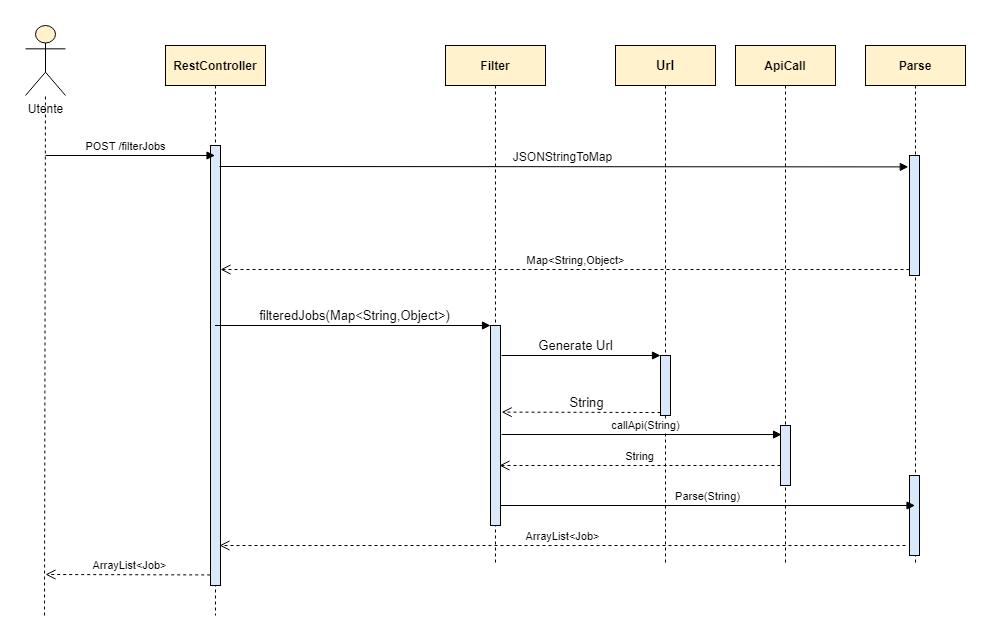

The diagram above was exported from draw.io. Its source (the exported page's mxGraphModel, read from the mxfile embedded in the PNG):
<mxGraphModel dx="1038" dy="547" grid="1" gridSize="10" guides="1" tooltips="1" connect="1" arrows="1" fold="1" page="1" pageScale="1" pageWidth="827" pageHeight="1169" math="0" shadow="0">
  <root>
    <mxCell id="0" />
    <mxCell id="1" parent="0" />
    <mxCell id="pWS-VGsN8kNXn94sueze-2" value="&lt;b&gt;RestController&lt;/b&gt;" style="shape=umlLifeline;perimeter=lifelinePerimeter;whiteSpace=wrap;html=1;container=1;collapsible=0;recursiveResize=0;outlineConnect=0;strokeColor=#000000;fillColor=#fff2cc;" parent="1" vertex="1">
      <mxGeometry x="240" y="80" width="100" height="570" as="geometry" />
    </mxCell>
    <mxCell id="pWS-VGsN8kNXn94sueze-14" value="" style="html=1;points=[];perimeter=orthogonalPerimeter;strokeColor=#000000;fillColor=#dae8fc;" parent="pWS-VGsN8kNXn94sueze-2" vertex="1">
      <mxGeometry x="45" y="100" width="10" height="440" as="geometry" />
    </mxCell>
    <mxCell id="pWS-VGsN8kNXn94sueze-3" value="&lt;b&gt;Parse&lt;/b&gt;" style="shape=umlLifeline;perimeter=lifelinePerimeter;whiteSpace=wrap;html=1;container=1;collapsible=0;recursiveResize=0;outlineConnect=0;strokeColor=#000000;fillColor=#fff2cc;" parent="1" vertex="1">
      <mxGeometry x="940" y="80" width="100" height="520" as="geometry" />
    </mxCell>
    <mxCell id="pWS-VGsN8kNXn94sueze-17" value="" style="html=1;points=[];perimeter=orthogonalPerimeter;strokeColor=#000000;fillColor=#dae8fc;" parent="pWS-VGsN8kNXn94sueze-3" vertex="1">
      <mxGeometry x="44" y="110" width="10" height="120" as="geometry" />
    </mxCell>
    <mxCell id="UqpbJTOM9A4iem80V56s-13" value="" style="html=1;points=[];perimeter=orthogonalPerimeter;strokeColor=#000000;fillColor=#dae8fc;" parent="pWS-VGsN8kNXn94sueze-3" vertex="1">
      <mxGeometry x="44" y="430" width="10" height="80" as="geometry" />
    </mxCell>
    <mxCell id="pWS-VGsN8kNXn94sueze-16" value="ArrayList&amp;lt;Job&amp;gt;" style="html=1;verticalAlign=bottom;endArrow=open;dashed=1;endSize=8;rounded=0;exitX=-0.029;exitY=0.976;exitDx=0;exitDy=0;exitPerimeter=0;" parent="1" source="pWS-VGsN8kNXn94sueze-14" edge="1">
      <mxGeometry x="-0.0106" relative="1" as="geometry">
        <mxPoint x="270" y="330" as="sourcePoint" />
        <mxPoint x="120" y="609" as="targetPoint" />
        <mxPoint as="offset" />
        <Array as="points" />
      </mxGeometry>
    </mxCell>
    <mxCell id="pWS-VGsN8kNXn94sueze-19" value="Map&amp;lt;String,Object&amp;gt;" style="html=1;verticalAlign=bottom;endArrow=open;dashed=1;endSize=8;exitX=0;exitY=0.95;rounded=0;" parent="1" source="pWS-VGsN8kNXn94sueze-17" edge="1">
      <mxGeometry x="-0.0309" relative="1" as="geometry">
        <mxPoint x="295" y="304" as="targetPoint" />
        <mxPoint as="offset" />
      </mxGeometry>
    </mxCell>
    <mxCell id="pWS-VGsN8kNXn94sueze-18" value="&lt;span style=&quot;font-size: 12px ; background-color: rgb(255 , 255 , 255)&quot;&gt;JSONStringToMap&lt;/span&gt;" style="html=1;verticalAlign=bottom;endArrow=block;rounded=0;entryX=-0.12;entryY=0.095;entryDx=0;entryDy=0;entryPerimeter=0;" parent="1" target="pWS-VGsN8kNXn94sueze-17" edge="1">
      <mxGeometry x="-0.0043" relative="1" as="geometry">
        <mxPoint x="294" y="201" as="sourcePoint" />
        <mxPoint as="offset" />
      </mxGeometry>
    </mxCell>
    <mxCell id="pWS-VGsN8kNXn94sueze-20" value="&lt;b&gt;Filter&lt;/b&gt;" style="shape=umlLifeline;perimeter=lifelinePerimeter;whiteSpace=wrap;html=1;container=1;collapsible=0;recursiveResize=0;outlineConnect=0;strokeColor=#000000;fillColor=#fff2cc;" parent="1" vertex="1">
      <mxGeometry x="520" y="80" width="100" height="520" as="geometry" />
    </mxCell>
    <mxCell id="pWS-VGsN8kNXn94sueze-21" value="" style="html=1;points=[];perimeter=orthogonalPerimeter;strokeColor=#000000;fillColor=#dae8fc;" parent="pWS-VGsN8kNXn94sueze-20" vertex="1">
      <mxGeometry x="45" y="280" width="10" height="200" as="geometry" />
    </mxCell>
    <mxCell id="UqpbJTOM9A4iem80V56s-14" value="Parse(String)" style="html=1;verticalAlign=bottom;endArrow=block;rounded=0;" parent="pWS-VGsN8kNXn94sueze-20" target="pWS-VGsN8kNXn94sueze-3" edge="1">
      <mxGeometry width="80" relative="1" as="geometry">
        <mxPoint x="55" y="460" as="sourcePoint" />
        <mxPoint x="140" y="460" as="targetPoint" />
      </mxGeometry>
    </mxCell>
    <mxCell id="pWS-VGsN8kNXn94sueze-22" value="&lt;font style=&quot;font-size: 13px&quot;&gt;filteredJobs(Map&amp;lt;String,Object&amp;gt;)&lt;/font&gt;" style="html=1;verticalAlign=bottom;endArrow=block;entryX=0;entryY=0;rounded=0;targetPerimeterSpacing=5;" parent="1" source="pWS-VGsN8kNXn94sueze-2" target="pWS-VGsN8kNXn94sueze-21" edge="1">
      <mxGeometry x="0.0104" relative="1" as="geometry">
        <mxPoint x="493" y="210" as="sourcePoint" />
        <mxPoint as="offset" />
      </mxGeometry>
    </mxCell>
    <mxCell id="pWS-VGsN8kNXn94sueze-27" value="&lt;span style=&quot;background-color: rgb(255 , 242 , 204)&quot;&gt;&lt;b&gt;Url&lt;/b&gt;&lt;/span&gt;" style="shape=umlLifeline;perimeter=lifelinePerimeter;whiteSpace=wrap;html=1;container=1;collapsible=0;recursiveResize=0;outlineConnect=0;labelBackgroundColor=#FFFFFF;fontSize=13;strokeColor=#000000;fillColor=#fff2cc;" parent="1" vertex="1">
      <mxGeometry x="690" y="80" width="100" height="520" as="geometry" />
    </mxCell>
    <mxCell id="pWS-VGsN8kNXn94sueze-31" value="" style="html=1;points=[];perimeter=orthogonalPerimeter;labelBackgroundColor=#FFF2CC;fontSize=13;strokeColor=#000000;fillColor=#dae8fc;" parent="pWS-VGsN8kNXn94sueze-27" vertex="1">
      <mxGeometry x="45" y="310" width="10" height="60" as="geometry" />
    </mxCell>
    <mxCell id="UqpbJTOM9A4iem80V56s-10" value="String" style="html=1;verticalAlign=bottom;endArrow=open;dashed=1;endSize=8;rounded=0;" parent="pWS-VGsN8kNXn94sueze-27" edge="1">
      <mxGeometry relative="1" as="geometry">
        <mxPoint x="165" y="420" as="sourcePoint" />
        <mxPoint x="-116" y="420" as="targetPoint" />
      </mxGeometry>
    </mxCell>
    <mxCell id="pWS-VGsN8kNXn94sueze-32" value="Generate Url" style="html=1;verticalAlign=bottom;endArrow=block;entryX=0;entryY=0;rounded=0;labelBackgroundColor=#FFFFFF;fontSize=13;fontColor=#000000;targetPerimeterSpacing=5;strokeColor=#000000;" parent="1" target="pWS-VGsN8kNXn94sueze-31" edge="1">
      <mxGeometry x="-0.0714" relative="1" as="geometry">
        <mxPoint x="576" y="390" as="sourcePoint" />
        <mxPoint as="offset" />
      </mxGeometry>
    </mxCell>
    <mxCell id="pWS-VGsN8kNXn94sueze-33" value="String" style="html=1;verticalAlign=bottom;endArrow=open;dashed=1;endSize=8;exitX=0;exitY=0.95;rounded=0;labelBackgroundColor=#FFFFFF;fontSize=13;fontColor=#000000;targetPerimeterSpacing=5;strokeColor=#000000;entryX=1.119;entryY=0.433;entryDx=0;entryDy=0;entryPerimeter=0;" parent="1" source="pWS-VGsN8kNXn94sueze-31" target="pWS-VGsN8kNXn94sueze-21" edge="1">
      <mxGeometry x="-0.0714" relative="1" as="geometry">
        <mxPoint x="580" y="447" as="targetPoint" />
        <mxPoint as="offset" />
      </mxGeometry>
    </mxCell>
    <mxCell id="UqpbJTOM9A4iem80V56s-1" value="Utente" style="shape=umlActor;verticalLabelPosition=bottom;verticalAlign=top;html=1;fillColor=#fff2cc;strokeColor=#000000;" parent="1" vertex="1">
      <mxGeometry x="100" y="60" width="40" height="70" as="geometry" />
    </mxCell>
    <mxCell id="UqpbJTOM9A4iem80V56s-3" value="" style="endArrow=none;dashed=1;html=1;rounded=0;" parent="1" target="UqpbJTOM9A4iem80V56s-1" edge="1">
      <mxGeometry width="50" height="50" relative="1" as="geometry">
        <mxPoint x="119" y="650" as="sourcePoint" />
        <mxPoint x="119" y="160" as="targetPoint" />
      </mxGeometry>
    </mxCell>
    <mxCell id="UqpbJTOM9A4iem80V56s-5" value="POST /filterJobs" style="html=1;verticalAlign=bottom;endArrow=block;rounded=0;" parent="1" target="pWS-VGsN8kNXn94sueze-2" edge="1">
      <mxGeometry x="-0.056" width="80" relative="1" as="geometry">
        <mxPoint x="120" y="190" as="sourcePoint" />
        <mxPoint x="200" y="190" as="targetPoint" />
        <mxPoint as="offset" />
      </mxGeometry>
    </mxCell>
    <mxCell id="UqpbJTOM9A4iem80V56s-6" value="&lt;b&gt;ApiCall&lt;/b&gt;" style="shape=umlLifeline;perimeter=lifelinePerimeter;whiteSpace=wrap;html=1;container=1;collapsible=0;recursiveResize=0;outlineConnect=0;fillColor=#fff2cc;strokeColor=#000000;" parent="1" vertex="1">
      <mxGeometry x="810" y="80" width="100" height="520" as="geometry" />
    </mxCell>
    <mxCell id="UqpbJTOM9A4iem80V56s-8" value="" style="html=1;points=[];perimeter=orthogonalPerimeter;strokeColor=#000000;fillColor=#dae8fc;" parent="UqpbJTOM9A4iem80V56s-6" vertex="1">
      <mxGeometry x="45" y="380" width="10" height="60" as="geometry" />
    </mxCell>
    <mxCell id="UqpbJTOM9A4iem80V56s-15" value="ArrayList&amp;lt;Job&amp;gt;" style="html=1;verticalAlign=bottom;endArrow=open;dashed=1;endSize=8;rounded=0;" parent="UqpbJTOM9A4iem80V56s-6" edge="1">
      <mxGeometry relative="1" as="geometry">
        <mxPoint x="170" y="500" as="sourcePoint" />
        <mxPoint x="-516" y="500" as="targetPoint" />
        <Array as="points">
          <mxPoint x="-160" y="500" />
        </Array>
      </mxGeometry>
    </mxCell>
    <mxCell id="UqpbJTOM9A4iem80V56s-7" value="callApi(String)" style="html=1;verticalAlign=bottom;endArrow=block;rounded=0;entryX=0.108;entryY=0.151;entryDx=0;entryDy=0;entryPerimeter=0;" parent="1" target="UqpbJTOM9A4iem80V56s-8" edge="1">
      <mxGeometry x="0.0316" width="80" relative="1" as="geometry">
        <mxPoint x="576" y="469" as="sourcePoint" />
        <mxPoint x="930" y="470" as="targetPoint" />
        <Array as="points" />
        <mxPoint as="offset" />
      </mxGeometry>
    </mxCell>
  </root>
</mxGraphModel>